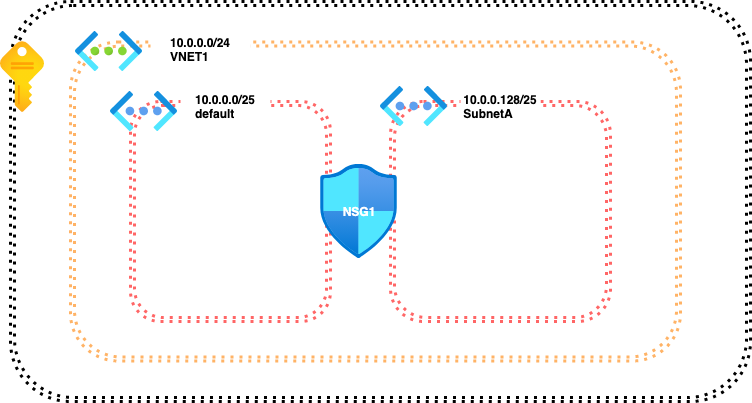

The diagram above was exported from draw.io. Its source (the exported page's mxGraphModel, read from the mxfile embedded in the PNG):
<mxGraphModel dx="1020" dy="1220" grid="1" gridSize="10" guides="1" tooltips="1" connect="1" arrows="1" fold="1" page="1" pageScale="1" pageWidth="827" pageHeight="1169" math="0" shadow="0">
  <root>
    <mxCell id="1LoHhYkZ_Ui729SmiKjt-0" />
    <mxCell id="1LoHhYkZ_Ui729SmiKjt-1" parent="1LoHhYkZ_Ui729SmiKjt-0" />
    <mxCell id="1LoHhYkZ_Ui729SmiKjt-2" value="" style="shape=ext;double=1;rounded=1;whiteSpace=wrap;html=1;fillColor=white;dashed=1;dashPattern=1 2;strokeWidth=3;perimeterSpacing=0;" vertex="1" parent="1LoHhYkZ_Ui729SmiKjt-1">
      <mxGeometry x="20" y="240" width="740" height="400" as="geometry" />
    </mxCell>
    <mxCell id="1LoHhYkZ_Ui729SmiKjt-3" value="" style="aspect=fixed;html=1;points=[];align=center;image;fontSize=12;image=img/lib/azure2/general/Subscriptions.svg;dashed=1;dashPattern=1 2;strokeWidth=1;fillColor=none;gradientColor=none;" vertex="1" parent="1LoHhYkZ_Ui729SmiKjt-1">
      <mxGeometry x="10" y="280" width="44" height="71" as="geometry" />
    </mxCell>
    <mxCell id="1LoHhYkZ_Ui729SmiKjt-4" value="" style="shape=ext;double=1;rounded=1;whiteSpace=wrap;html=1;dashed=1;dashPattern=1 2;strokeWidth=3;fillColor=none;gradientColor=none;strokeColor=#FFB366;" vertex="1" parent="1LoHhYkZ_Ui729SmiKjt-1">
      <mxGeometry x="80" y="280.5" width="610" height="319" as="geometry" />
    </mxCell>
    <mxCell id="1LoHhYkZ_Ui729SmiKjt-5" value="" style="aspect=fixed;html=1;points=[];align=center;image;fontSize=12;image=img/lib/azure2/networking/Virtual_Networks.svg;dashed=1;dashPattern=1 2;strokeWidth=1;fillColor=none;gradientColor=none;" vertex="1" parent="1LoHhYkZ_Ui729SmiKjt-1">
      <mxGeometry x="85" y="270" width="67" height="40" as="geometry" />
    </mxCell>
    <mxCell id="1LoHhYkZ_Ui729SmiKjt-6" value="&lt;div style=&quot;text-align: left&quot;&gt;&lt;span&gt;&lt;b&gt;10.0.0.0/24&lt;/b&gt;&lt;/span&gt;&lt;/div&gt;&lt;div style=&quot;text-align: left&quot;&gt;&lt;span&gt;&lt;b&gt;VNET1&lt;/b&gt;&lt;/span&gt;&lt;/div&gt;" style="text;html=1;strokeColor=none;align=center;verticalAlign=middle;whiteSpace=wrap;rounded=0;dashed=1;dashPattern=1 2;fillColor=#ffffff;" vertex="1" parent="1LoHhYkZ_Ui729SmiKjt-1">
      <mxGeometry x="160" y="270" width="100" height="35" as="geometry" />
    </mxCell>
    <mxCell id="1LoHhYkZ_Ui729SmiKjt-7" value="" style="shape=ext;double=1;rounded=1;whiteSpace=wrap;html=1;dashed=1;dashPattern=1 2;strokeWidth=3;gradientColor=none;fillColor=none;strokeColor=#FF6666;" vertex="1" parent="1LoHhYkZ_Ui729SmiKjt-1">
      <mxGeometry x="140" y="340" width="200" height="220" as="geometry" />
    </mxCell>
    <mxCell id="1LoHhYkZ_Ui729SmiKjt-8" value="" style="aspect=fixed;html=1;points=[];align=center;image;fontSize=12;image=img/lib/azure2/networking/Virtual_Networks_Classic.svg;dashed=1;dashPattern=1 2;strokeWidth=1;fillColor=none;gradientColor=none;" vertex="1" parent="1LoHhYkZ_Ui729SmiKjt-1">
      <mxGeometry x="120" y="330" width="67" height="40" as="geometry" />
    </mxCell>
    <mxCell id="1LoHhYkZ_Ui729SmiKjt-9" value="&lt;div style=&quot;text-align: left&quot;&gt;&lt;b&gt;10.0.0.0/25&lt;/b&gt;&lt;/div&gt;&lt;b&gt;&lt;div style=&quot;text-align: left&quot;&gt;&lt;b&gt;default&lt;/b&gt;&lt;/div&gt;&lt;/b&gt;" style="text;html=1;strokeColor=none;align=center;verticalAlign=middle;whiteSpace=wrap;rounded=0;dashed=1;dashPattern=1 2;fillColor=#ffffff;" vertex="1" parent="1LoHhYkZ_Ui729SmiKjt-1">
      <mxGeometry x="190" y="330" width="90" height="30" as="geometry" />
    </mxCell>
    <mxCell id="1LoHhYkZ_Ui729SmiKjt-10" value="" style="shape=ext;double=1;rounded=1;whiteSpace=wrap;html=1;dashed=1;dashPattern=1 2;strokeWidth=3;gradientColor=none;fillColor=none;strokeColor=#FF6666;" vertex="1" parent="1LoHhYkZ_Ui729SmiKjt-1">
      <mxGeometry x="400" y="340" width="220" height="220" as="geometry" />
    </mxCell>
    <mxCell id="1LoHhYkZ_Ui729SmiKjt-11" value="" style="aspect=fixed;html=1;points=[];align=center;image;fontSize=12;image=img/lib/azure2/networking/Virtual_Networks_Classic.svg;dashed=1;dashPattern=1 2;strokeWidth=1;fillColor=none;gradientColor=none;" vertex="1" parent="1LoHhYkZ_Ui729SmiKjt-1">
      <mxGeometry x="390" y="325" width="67" height="40" as="geometry" />
    </mxCell>
    <mxCell id="1LoHhYkZ_Ui729SmiKjt-12" value="&lt;div style=&quot;text-align: left&quot;&gt;&lt;span&gt;&lt;b&gt;10.0.0.128/25&lt;/b&gt;&lt;/span&gt;&lt;/div&gt;&lt;div style=&quot;text-align: left&quot;&gt;&lt;span&gt;&lt;b&gt;SubnetA&lt;/b&gt;&lt;/span&gt;&lt;/div&gt;" style="text;html=1;strokeColor=none;align=center;verticalAlign=middle;whiteSpace=wrap;rounded=0;dashed=1;dashPattern=1 2;fillColor=#ffffff;" vertex="1" parent="1LoHhYkZ_Ui729SmiKjt-1">
      <mxGeometry x="470" y="330" width="80" height="30" as="geometry" />
    </mxCell>
    <mxCell id="1LoHhYkZ_Ui729SmiKjt-13" value="" style="aspect=fixed;html=1;points=[];align=center;image;fontSize=12;image=img/lib/azure2/networking/Network_Security_Groups.svg;dashed=1;dashPattern=1 2;strokeWidth=1;fillColor=#ffffff;gradientColor=none;" vertex="1" parent="1LoHhYkZ_Ui729SmiKjt-1">
      <mxGeometry x="330" y="403" width="77.41" height="94" as="geometry" />
    </mxCell>
    <mxCell id="1LoHhYkZ_Ui729SmiKjt-14" value="&lt;b&gt;NSG1&lt;/b&gt;" style="text;html=1;strokeColor=none;fillColor=none;align=center;verticalAlign=middle;whiteSpace=wrap;rounded=0;dashed=1;dashPattern=1 2;fontColor=#FFFFFF;" vertex="1" parent="1LoHhYkZ_Ui729SmiKjt-1">
      <mxGeometry x="348.7" y="440" width="40" height="20" as="geometry" />
    </mxCell>
  </root>
</mxGraphModel>